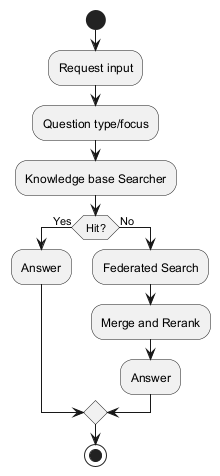

The diagram above was rendered by PlantUML. Its source (embedded in the PNG):
@startuml
start
:Request input;
:Question type/focus;
:Knowledge base Searcher;
if (Hit?) then (Yes)
  :Answer;
else (No)
  :Federated Search;
  :Merge and Rerank;
  :Answer;
endif
stop
@enduml